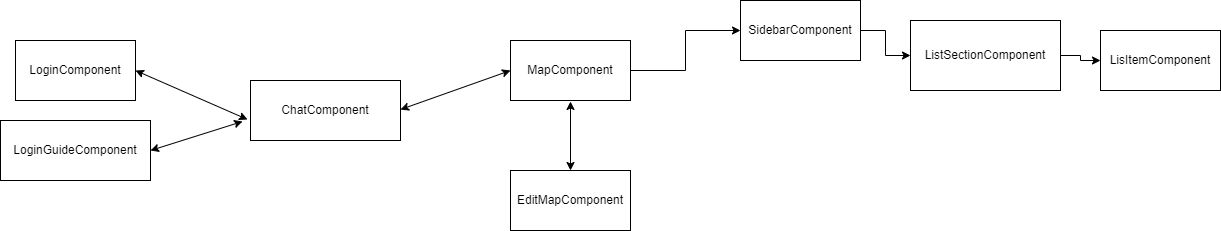

The diagram above was exported from draw.io. Its source (the exported page's mxGraphModel, read from the mxfile embedded in the PNG):
<mxGraphModel dx="1422" dy="705" grid="1" gridSize="10" guides="1" tooltips="1" connect="1" arrows="1" fold="1" page="1" pageScale="1" pageWidth="827" pageHeight="1169" math="0" shadow="0">
  <root>
    <mxCell id="0" />
    <mxCell id="1" parent="0" />
    <mxCell id="M7gW0lREF_rbj5DvWCDt-14" style="edgeStyle=orthogonalEdgeStyle;rounded=0;orthogonalLoop=1;jettySize=auto;html=1;exitX=1;exitY=0.5;exitDx=0;exitDy=0;entryX=0;entryY=0.5;entryDx=0;entryDy=0;" parent="1" source="M7gW0lREF_rbj5DvWCDt-1" target="M7gW0lREF_rbj5DvWCDt-6" edge="1">
      <mxGeometry relative="1" as="geometry" />
    </mxCell>
    <mxCell id="M7gW0lREF_rbj5DvWCDt-1" value="MapComponent" style="rounded=0;whiteSpace=wrap;html=1;" parent="1" vertex="1">
      <mxGeometry x="550" y="160" width="120" height="60" as="geometry" />
    </mxCell>
    <mxCell id="M7gW0lREF_rbj5DvWCDt-2" value="LoginComponent" style="rounded=0;whiteSpace=wrap;html=1;" parent="1" vertex="1">
      <mxGeometry x="55" y="160" width="120" height="60" as="geometry" />
    </mxCell>
    <mxCell id="M7gW0lREF_rbj5DvWCDt-3" value="LoginGuideComponent" style="rounded=0;whiteSpace=wrap;html=1;" parent="1" vertex="1">
      <mxGeometry x="40" y="240" width="150" height="60" as="geometry" />
    </mxCell>
    <mxCell id="M7gW0lREF_rbj5DvWCDt-4" value="ChatComponent" style="rounded=0;whiteSpace=wrap;html=1;" parent="1" vertex="1">
      <mxGeometry x="290" y="200" width="150" height="60" as="geometry" />
    </mxCell>
    <mxCell id="M7gW0lREF_rbj5DvWCDt-5" value="EditMapComponent" style="rounded=0;whiteSpace=wrap;html=1;" parent="1" vertex="1">
      <mxGeometry x="550" y="290" width="120" height="60" as="geometry" />
    </mxCell>
    <mxCell id="M7gW0lREF_rbj5DvWCDt-15" value="" style="edgeStyle=orthogonalEdgeStyle;rounded=0;orthogonalLoop=1;jettySize=auto;html=1;" parent="1" source="M7gW0lREF_rbj5DvWCDt-6" target="M7gW0lREF_rbj5DvWCDt-8" edge="1">
      <mxGeometry relative="1" as="geometry" />
    </mxCell>
    <mxCell id="M7gW0lREF_rbj5DvWCDt-6" value="SidebarComponent" style="whiteSpace=wrap;html=1;" parent="1" vertex="1">
      <mxGeometry x="780" y="120" width="120" height="60" as="geometry" />
    </mxCell>
    <mxCell id="M7gW0lREF_rbj5DvWCDt-7" value="LisItemComponent" style="whiteSpace=wrap;html=1;" parent="1" vertex="1">
      <mxGeometry x="1140" y="150" width="120" height="60" as="geometry" />
    </mxCell>
    <mxCell id="M7gW0lREF_rbj5DvWCDt-16" value="" style="edgeStyle=orthogonalEdgeStyle;rounded=0;orthogonalLoop=1;jettySize=auto;html=1;" parent="1" source="M7gW0lREF_rbj5DvWCDt-8" target="M7gW0lREF_rbj5DvWCDt-7" edge="1">
      <mxGeometry relative="1" as="geometry" />
    </mxCell>
    <mxCell id="M7gW0lREF_rbj5DvWCDt-8" value="ListSectionComponent" style="whiteSpace=wrap;html=1;" parent="1" vertex="1">
      <mxGeometry x="950" y="140" width="150" height="70" as="geometry" />
    </mxCell>
    <mxCell id="M7gW0lREF_rbj5DvWCDt-9" value="" style="endArrow=classic;startArrow=classic;html=1;rounded=0;exitX=1;exitY=0.5;exitDx=0;exitDy=0;entryX=-0.02;entryY=0.65;entryDx=0;entryDy=0;entryPerimeter=0;" parent="1" source="M7gW0lREF_rbj5DvWCDt-2" target="M7gW0lREF_rbj5DvWCDt-4" edge="1">
      <mxGeometry width="50" height="50" relative="1" as="geometry">
        <mxPoint x="390" y="420" as="sourcePoint" />
        <mxPoint x="440" y="370" as="targetPoint" />
      </mxGeometry>
    </mxCell>
    <mxCell id="M7gW0lREF_rbj5DvWCDt-10" value="" style="endArrow=classic;startArrow=classic;html=1;rounded=0;exitX=1;exitY=0.5;exitDx=0;exitDy=0;entryX=-0.053;entryY=0.683;entryDx=0;entryDy=0;entryPerimeter=0;" parent="1" source="M7gW0lREF_rbj5DvWCDt-3" target="M7gW0lREF_rbj5DvWCDt-4" edge="1">
      <mxGeometry width="50" height="50" relative="1" as="geometry">
        <mxPoint x="185" y="200" as="sourcePoint" />
        <mxPoint x="297" y="249" as="targetPoint" />
      </mxGeometry>
    </mxCell>
    <mxCell id="M7gW0lREF_rbj5DvWCDt-11" value="" style="endArrow=classic;startArrow=classic;html=1;rounded=0;exitX=1;exitY=0.5;exitDx=0;exitDy=0;entryX=0;entryY=0.5;entryDx=0;entryDy=0;" parent="1" target="M7gW0lREF_rbj5DvWCDt-1" edge="1">
      <mxGeometry width="50" height="50" relative="1" as="geometry">
        <mxPoint x="440" y="229.02" as="sourcePoint" />
        <mxPoint x="532.05" y="200.00000000000003" as="targetPoint" />
      </mxGeometry>
    </mxCell>
    <mxCell id="M7gW0lREF_rbj5DvWCDt-12" value="" style="endArrow=classic;startArrow=classic;html=1;rounded=0;exitX=0.5;exitY=0;exitDx=0;exitDy=0;entryX=0;entryY=0.5;entryDx=0;entryDy=0;" parent="1" source="M7gW0lREF_rbj5DvWCDt-5" edge="1">
      <mxGeometry width="50" height="50" relative="1" as="geometry">
        <mxPoint x="500" y="260" as="sourcePoint" />
        <mxPoint x="610" y="220.98" as="targetPoint" />
      </mxGeometry>
    </mxCell>
  </root>
</mxGraphModel>